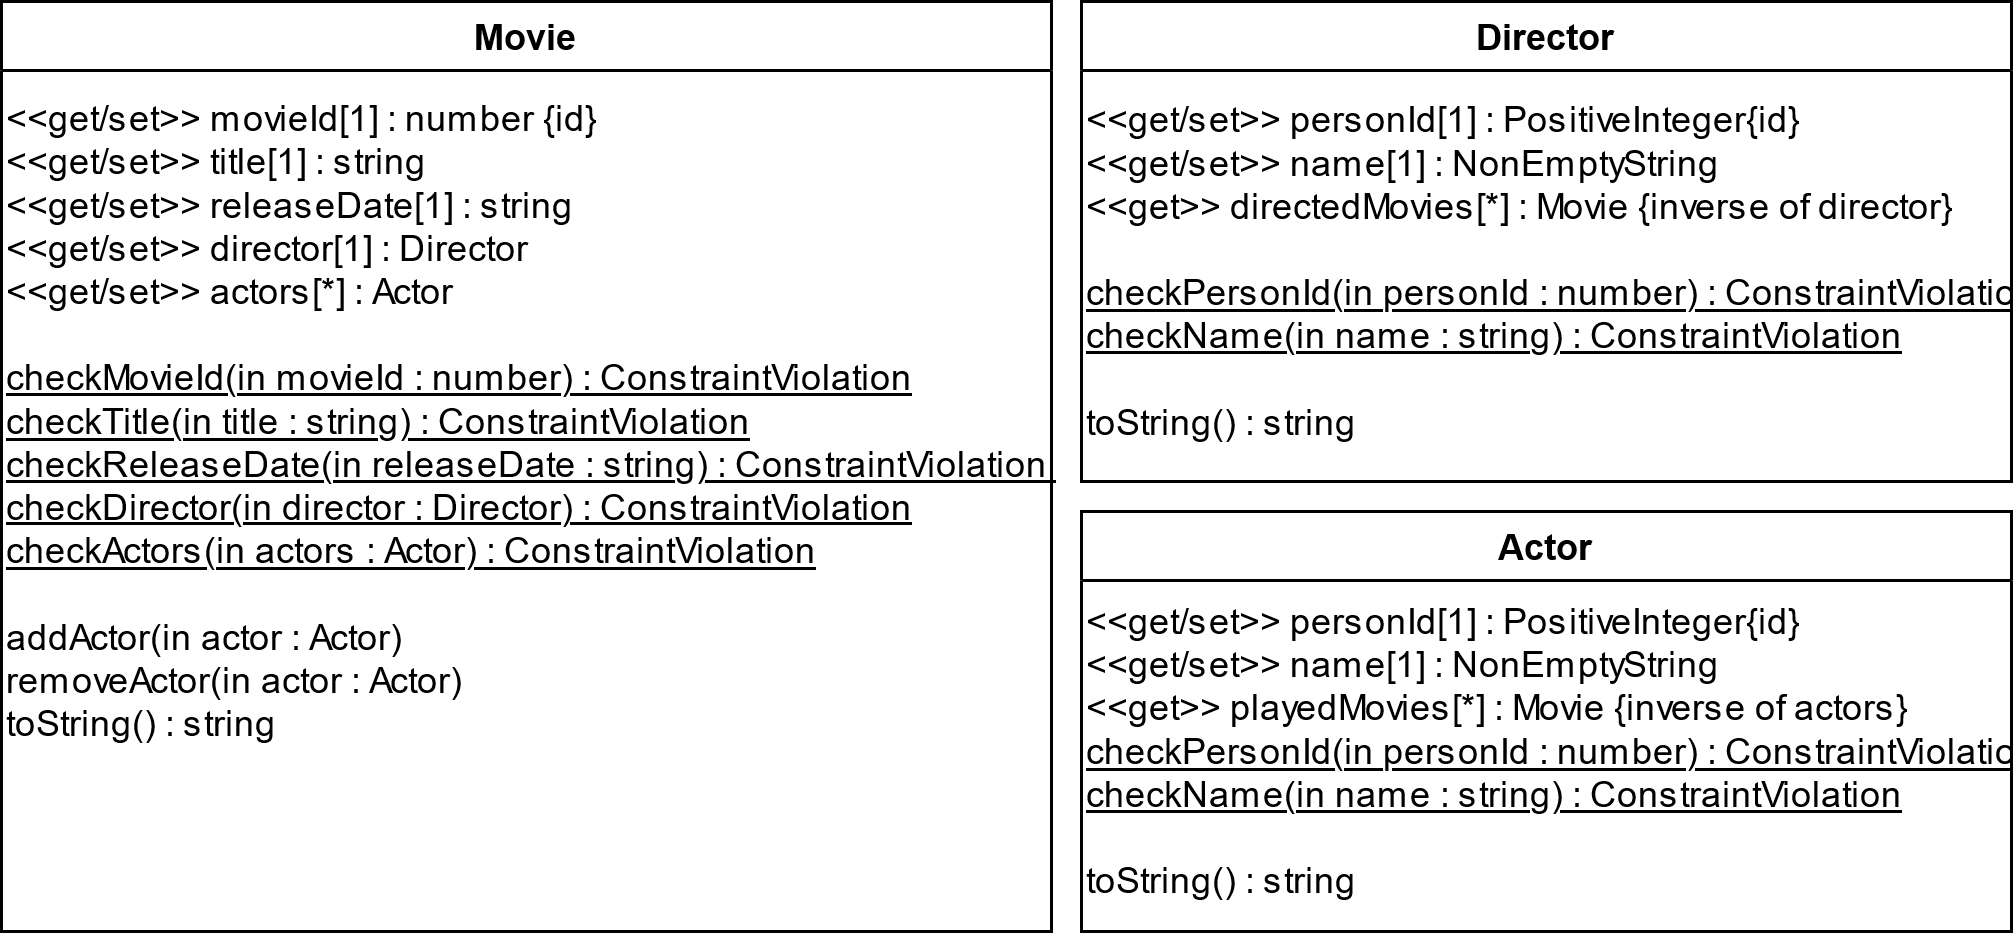

The diagram above was exported from draw.io. Its source (the exported page's mxGraphModel, read from the mxfile embedded in the PNG):
<mxGraphModel dx="886" dy="477" grid="1" gridSize="10" guides="1" tooltips="1" connect="1" arrows="1" fold="1" page="1" pageScale="1" pageWidth="850" pageHeight="1100" background="#ffffff" math="0" shadow="0">
  <root>
    <mxCell id="0" />
    <mxCell id="1" parent="0" />
    <mxCell id="2" value="Actor" style="swimlane;align=center;" vertex="1" parent="1">
      <mxGeometry x="440" y="650" width="310" height="140" as="geometry" />
    </mxCell>
    <mxCell id="3" value="&lt;div align=&quot;left&quot;&gt;&amp;lt;&amp;lt;get/set&amp;gt;&amp;gt; personId[1] : PositiveInteger{id}&lt;/div&gt;&lt;div align=&quot;left&quot;&gt;&amp;lt;&amp;lt;get/set&amp;gt;&amp;gt; name[1] : NonEmptyString&lt;/div&gt;&lt;div align=&quot;left&quot;&gt;&lt;div align=&quot;left&quot;&gt;&amp;lt;&amp;lt;get&amp;gt;&amp;gt; playedMovies[*] : Movie {inverse of actors}&lt;/div&gt;&lt;/div&gt;&lt;div align=&quot;left&quot;&gt;&lt;u&gt;checkPersonId(in personId : number) : ConstraintViolation&lt;/u&gt;&lt;/div&gt;&lt;div align=&quot;left&quot;&gt;&lt;u&gt;checkName(in name : string) : ConstraintViolation&lt;/u&gt;&lt;/div&gt;&lt;div align=&quot;left&quot;&gt;&amp;nbsp;&amp;nbsp; &amp;nbsp;&amp;nbsp;&amp;nbsp;&amp;nbsp; &lt;br&gt;&lt;/div&gt;&lt;div align=&quot;left&quot;&gt;toString() : string&lt;/div&gt;" style="text;html=1;align=left;verticalAlign=middle;resizable=0;points=[];autosize=1;strokeColor=none;" vertex="1" parent="2">
      <mxGeometry y="30" width="310" height="100" as="geometry" />
    </mxCell>
    <mxCell id="4" value="Movie" style="swimlane;align=center;" vertex="1" parent="1">
      <mxGeometry x="80" y="480" width="350" height="310" as="geometry" />
    </mxCell>
    <mxCell id="5" value="&lt;div align=&quot;left&quot;&gt;&amp;lt;&amp;lt;get/set&amp;gt;&amp;gt; movieId[1] : number {id}&lt;br&gt;&amp;lt;&amp;lt;get/set&amp;gt;&amp;gt; title[1] : string&lt;br&gt;&amp;lt;&amp;lt;get/set&amp;gt;&amp;gt; releaseDate[1] : string&lt;br&gt;&amp;lt;&amp;lt;get/set&amp;gt;&amp;gt; director[1] : Director&lt;br&gt;&amp;lt;&amp;lt;get/set&amp;gt;&amp;gt; actors[*] : Actor&lt;/div&gt;&lt;div align=&quot;left&quot;&gt;&lt;br&gt;&lt;/div&gt;&lt;div align=&quot;left&quot;&gt;&lt;u&gt;checkMovieId(in movieId : number) : ConstraintViolation &lt;br&gt;&lt;/u&gt;&lt;/div&gt;&lt;div align=&quot;left&quot;&gt;&lt;u&gt;checkTitle(in title : string) : ConstraintViolation&lt;/u&gt;&lt;/div&gt;&lt;div align=&quot;left&quot;&gt;&lt;u&gt;checkReleaseDate(in releaseDate : string) : ConstraintViolation&amp;nbsp; &lt;br&gt;&lt;/u&gt;&lt;/div&gt;&lt;div align=&quot;left&quot;&gt;&lt;u&gt;checkDirector(in director : Director) : ConstraintViolation &lt;br&gt;&lt;/u&gt;&lt;/div&gt;&lt;div align=&quot;left&quot;&gt;&lt;u&gt;checkActors(in actors : Actor) : ConstraintViolation&lt;/u&gt;&lt;/div&gt;&lt;div align=&quot;left&quot;&gt;&lt;br&gt;&lt;/div&gt;&lt;div align=&quot;left&quot;&gt;addActor(in actor : Actor)&lt;/div&gt;&lt;div align=&quot;left&quot;&gt;removeActor(in actor : Actor)&lt;/div&gt;&lt;div align=&quot;left&quot;&gt;toString() : string&lt;/div&gt;" style="text;html=1;align=left;verticalAlign=middle;resizable=0;points=[];autosize=1;strokeColor=none;" vertex="1" parent="4">
      <mxGeometry y="30" width="350" height="220" as="geometry" />
    </mxCell>
    <mxCell id="6" value="Director" style="swimlane;align=center;" vertex="1" parent="1">
      <mxGeometry x="440" y="480" width="310" height="160" as="geometry" />
    </mxCell>
    <mxCell id="7" value="&lt;div align=&quot;left&quot;&gt;&amp;lt;&amp;lt;get/set&amp;gt;&amp;gt; personId[1] : PositiveInteger{id}&lt;/div&gt;&lt;div align=&quot;left&quot;&gt;&amp;lt;&amp;lt;get/set&amp;gt;&amp;gt; name[1] : NonEmptyString&lt;/div&gt;&lt;div align=&quot;left&quot;&gt;&amp;lt;&amp;lt;get&amp;gt;&amp;gt; directedMovies[*] : Movie {inverse of director}&lt;/div&gt;&lt;div align=&quot;left&quot;&gt;&lt;br&gt;&lt;/div&gt;&lt;div align=&quot;left&quot;&gt;&lt;u&gt;checkPersonId(in personId : number) : ConstraintViolation&lt;/u&gt;&lt;/div&gt;&lt;div align=&quot;left&quot;&gt;&lt;u&gt;checkName(in name : string) : ConstraintViolation&lt;/u&gt;&lt;/div&gt;&lt;div align=&quot;left&quot;&gt;&amp;nbsp;&amp;nbsp; &amp;nbsp;&amp;nbsp;&amp;nbsp;&amp;nbsp; &lt;br&gt;&lt;/div&gt;&lt;div align=&quot;left&quot;&gt;toString() : string&lt;/div&gt;" style="text;html=1;align=left;verticalAlign=middle;resizable=0;points=[];autosize=1;strokeColor=none;" vertex="1" parent="6">
      <mxGeometry y="30" width="310" height="120" as="geometry" />
    </mxCell>
  </root>
</mxGraphModel>